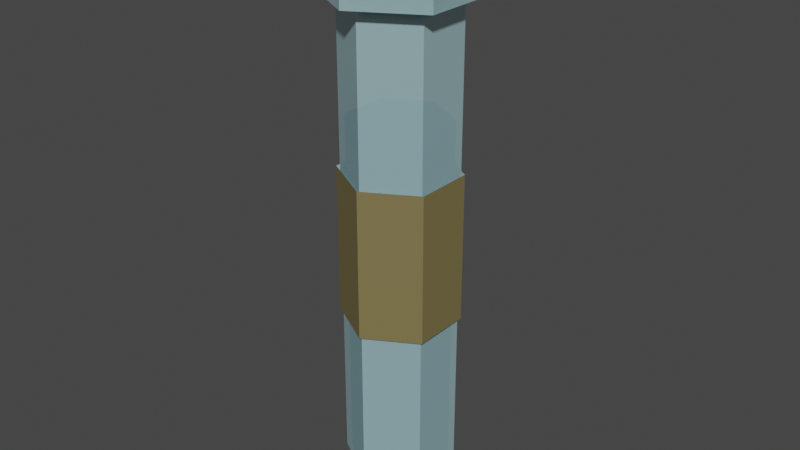 # Source: Water.blend  (saved by Blender 2.93.21; exported with 4.5.12 LTS)
import bpy
from mathutils import Matrix  # noqa: F401  (used for matrix-valued properties, if any)

bpy.ops.wm.read_factory_settings(use_empty=True)
scene = bpy.context.scene
scene.name = 'Scene'

# ---- collections
col_collection = bpy.data.collections.new('Collection'); scene.collection.children.link(col_collection)

# ---- materials (node trees are filled in below, after node groups)
mat_water = bpy.data.materials.new('Water')
mat_water.use_transparent_shadow = False
mat_glass = bpy.data.materials.new('Glass')
mat_glass.surface_render_method = 'BLENDED'
mat_glass.blend_method = 'BLEND'
mat_glass.use_transparent_shadow = False
mat_label = bpy.data.materials.new('Label')
mat_label.use_transparent_shadow = False
mat_cork = bpy.data.materials.new('Cork')
mat_cork.use_transparent_shadow = False

# ---- material node trees
mat_water.use_nodes = True; mat_water.node_tree.nodes.clear()
_N = mat_water.node_tree.nodes; _L = mat_water.node_tree.links
n0 = _N.new('ShaderNodeBsdfPrincipled'); n0.name = 'Principled BSDF'; n0.location = (10, 300)
n0.distribution = 'GGX'
n0.subsurface_method = 'BURLEY'
n0.inputs[0].default_value = (0.007625, 0.4038, 0.8, 1.0)
n0.inputs[3].default_value = 1.45
n0.inputs[27].default_value = (0.0, 0.0, 0.0, 1.0)
n0.inputs[28].default_value = 1.0
n1 = _N.new('ShaderNodeOutputMaterial'); n1.name = 'Material Output'; n1.location = (300, 300)
_L.new(n0.outputs[0], n1.inputs[0])
n1.is_active_output = True
mat_glass.use_nodes = True; mat_glass.node_tree.nodes.clear()
_N = mat_glass.node_tree.nodes; _L = mat_glass.node_tree.links
n0 = _N.new('ShaderNodeBsdfPrincipled'); n0.name = 'Principled BSDF'; n0.location = (10, 300)
n0.distribution = 'GGX'
n0.subsurface_method = 'BURLEY'
n0.inputs[0].default_value = (0.6017, 0.9523, 1.0, 1.0)
n0.inputs[3].default_value = 1.45
n0.inputs[4].default_value = 0.4327
n0.inputs[27].default_value = (0.0, 0.0, 0.0, 1.0)
n0.inputs[28].default_value = 1.0
n1 = _N.new('ShaderNodeOutputMaterial'); n1.name = 'Material Output'; n1.location = (300, 300)
_L.new(n0.outputs[0], n1.inputs[0])
n1.is_active_output = True
mat_label.use_nodes = True; mat_label.node_tree.nodes.clear()
_N = mat_label.node_tree.nodes; _L = mat_label.node_tree.links
n0 = _N.new('ShaderNodeBsdfPrincipled'); n0.name = 'Principled BSDF'; n0.location = (10, 300)
n0.distribution = 'GGX'
n0.subsurface_method = 'BURLEY'
n0.inputs[0].default_value = (0.2039, 0.1665, 0.06793, 1.0)
n0.inputs[3].default_value = 1.45
n0.inputs[27].default_value = (0.0, 0.0, 0.0, 1.0)
n0.inputs[28].default_value = 1.0
n1 = _N.new('ShaderNodeOutputMaterial'); n1.name = 'Material Output'; n1.location = (300, 300)
_L.new(n0.outputs[0], n1.inputs[0])
n1.is_active_output = True
mat_cork.use_nodes = True; mat_cork.node_tree.nodes.clear()
_N = mat_cork.node_tree.nodes; _L = mat_cork.node_tree.links
n0 = _N.new('ShaderNodeBsdfPrincipled'); n0.name = 'Principled BSDF'; n0.location = (10, 300)
n0.distribution = 'GGX'
n0.subsurface_method = 'BURLEY'
n0.inputs[0].default_value = (0.1456, 0.06513, 0.02891, 1.0)
n0.inputs[3].default_value = 1.45
n0.inputs[27].default_value = (0.0, 0.0, 0.0, 1.0)
n0.inputs[28].default_value = 1.0
n1 = _N.new('ShaderNodeOutputMaterial'); n1.name = 'Material Output'; n1.location = (300, 300)
_L.new(n0.outputs[0], n1.inputs[0])
n1.is_active_output = True

# ---- world
world_world = bpy.data.worlds.new('World'); scene.world = world_world
world_world.use_nodes = True; world_world.node_tree.nodes.clear()
_N = world_world.node_tree.nodes; _L = world_world.node_tree.links
n0 = _N.new('ShaderNodeOutputWorld'); n0.name = 'World Output'; n0.location = (300, 300)
n1 = _N.new('ShaderNodeBackground'); n1.name = 'Background'; n1.location = (10, 300)
n1.inputs[0].default_value = (0.05088, 0.05088, 0.05088, 1.0)
_L.new(n1.outputs[0], n0.inputs[0])
n0.is_active_output = True
world_world.color = (0.05088, 0.05088, 0.05088)
world_world.use_sun_shadow = False
world_world.sun_shadow_jitter_overblur = 0.0

# ---- meshes
me_cylinder = bpy.data.meshes.new('Cylinder')
me_cylinder.from_pydata([(-1.161e-07, 1.0, 0.2197), (-1.161e-07, 1.0, 2.22), (0.866, 0.5, 0.2197), (0.866, 0.5, 2.22), (0.866, -0.5, 0.2197), (0.866, -0.5, 2.22), (-2.035e-07, -1.0, 0.2197), (-2.035e-07, -1.0, 2.22), (-0.866, -0.5, 0.2197), (-0.866, -0.5, 2.22), (-0.866, 0.5, 0.2197), (-0.866, 0.5, 2.22), (3.715e-09, 0.8622, 0.08779), (0.7467, 0.4311, 0.08779), (0.7467, -0.4311, 0.08779), (-7.166e-08, -0.8622, 0.08779), (-0.7467, -0.4311, 0.08779), (-0.7467, 0.4311, 0.08779), (1.171e-08, 0.5203, 0.03128), (0.4506, 0.2602, 0.03128), (0.4506, -0.2602, 0.03128), (-3.377e-08, -0.5203, 0.03128), (-0.4506, -0.2602, 0.03128), (-0.4506, 0.2602, 0.03128), (3.356e-09, 0.2172, 0.01493), (0.1881, 0.1086, 0.01493), (0.1881, -0.1086, 0.01493), (-1.563e-08, -0.2172, 0.01493), (-0.1881, -0.1086, 0.01493), (-0.1881, 0.1086, 0.01493)], [], [(0, 1, 3, 2), (2, 3, 5, 4), (4, 5, 7, 6), (6, 7, 9, 8), (3, 1, 11, 9, 7, 5), (8, 9, 11, 10), (10, 11, 1, 0), (6, 8, 16, 15), (17, 12, 18, 23), (2, 4, 14, 13), (8, 10, 17, 16), (0, 2, 13, 12), (4, 6, 15, 14), (10, 0, 12, 17), (22, 23, 29, 28), (15, 16, 22, 21), (13, 14, 20, 19), (16, 17, 23, 22), (14, 15, 21, 20), (12, 13, 19, 18), (24, 25, 26, 27, 28, 29), (20, 21, 27, 26), (18, 19, 25, 24), (23, 18, 24, 29), (21, 22, 28, 27), (19, 20, 26, 25)])
_uv = me_cylinder.uv_layers.new(name='UVMap')
_uv.uv.foreach_set('vector', [1.0, 0.5, 1.0, 1.0, 0.8333, 1.0, 0.8333, 0.5, 0.8333, 0.5, 0.8333, 1.0, 0.6667, 1.0, 0.6667, 0.5, 0.6667, 0.5, 0.6667, 1.0, 0.5, 1.0, 0.5, 0.5, 0.5, 0.5, 0.5, 1.0, 0.3333, 1.0, 0.3333, 0.5, 0.4578, 0.37, 0.25, 0.49, 0.04215, 0.37, 0.04215, 0.13, 0.25, 0.01, 0.4578, 0.13, 0.3333, 0.5, 0.3333, 1.0, 0.1667, 1.0, 0.1667, 0.5, 0.1667, 0.5, 0.1667, 1.0, -8.941e-08, 1.0, -8.941e-08, 0.5, 0.5, 0.5, 0.3333, 0.5, 0.3333, 0.5, 0.5, 0.5, 0.1667, 0.5, -8.941e-08, 0.5, -8.941e-08, 0.5, 0.1667, 0.5, 0.8333, 0.5, 0.6667, 0.5, 0.6667, 0.5, 0.8333, 0.5, 0.3333, 0.5, 0.1667, 0.5, 0.1667, 0.5, 0.3333, 0.5, 1.0, 0.5, 0.8333, 0.5, 0.8333, 0.5, 1.0, 0.5, 0.6667, 0.5, 0.5, 0.5, 0.5, 0.5, 0.6667, 0.5, 0.1667, 0.5, -8.941e-08, 0.5, -8.941e-08, 0.5, 0.1667, 0.5, 0.3333, 0.5, 0.1667, 0.5, 0.1667, 0.5, 0.3333, 0.5, 0.5, 0.5, 0.3333, 0.5, 0.3333, 0.5, 0.5, 0.5, 0.8333, 0.5, 0.6667, 0.5, 0.6667, 0.5, 0.8333, 0.5, 0.3333, 0.5, 0.1667, 0.5, 0.1667, 0.5, 0.3333, 0.5, 0.6667, 0.5, 0.5, 0.5, 0.5, 0.5, 0.6667, 0.5, 1.0, 0.5, 0.8333, 0.5, 0.8333, 0.5, 1.0, 0.5, 0.75, 0.49, 0.9578, 0.37, 0.9578, 0.13, 0.75, 0.01, 0.5422, 0.13, 0.5422, 0.37, 0.6667, 0.5, 0.5, 0.5, 0.5, 0.5, 0.6667, 0.5, 1.0, 0.5, 0.8333, 0.5, 0.8333, 0.5, 1.0, 0.5, 0.1667, 0.5, -8.941e-08, 0.5, -8.941e-08, 0.5, 0.1667, 0.5, 0.5, 0.5, 0.3333, 0.5, 0.3333, 0.5, 0.5, 0.5, 0.8333, 0.5, 0.6667, 0.5, 0.6667, 0.5, 0.8333, 0.5])
me_cylinder.materials.append(mat_water)
me_cylinder.use_remesh_fix_poles = True
me_cylinder.use_remesh_preserve_attributes = False
me_cylinder.update()
me_cylinder_001 = bpy.data.meshes.new('Cylinder.001')
me_cylinder_001.from_pydata([(-1.044e-07, 1.0, 0.2047), (-1.044e-07, 1.0, 2.549), (0.866, 0.5, 0.2047), (0.866, 0.5, 2.549), (0.866, -0.5, 0.2047), (0.866, -0.5, 2.549), (-1.918e-07, -1.0, 0.2047), (-1.918e-07, -1.0, 2.549), (-0.866, -0.5, 0.2047), (-0.866, -0.5, 2.549), (-0.866, 0.5, 0.2047), (-0.866, 0.5, 2.549), (1.536e-08, 0.8622, 0.07286), (0.7467, 0.4311, 0.07286), (0.7467, -0.4311, 0.07286), (-6.002e-08, -0.8622, 0.07286), (-0.7467, -0.4311, 0.07286), (-0.7467, 0.4311, 0.07286), (2.335e-08, 0.5203, 0.01635), (0.4506, 0.2602, 0.01635), (0.4506, -0.2602, 0.01635), (-2.213e-08, -0.5203, 0.01635), (-0.4506, -0.2602, 0.01635), (-0.4506, 0.2602, 0.01635), (1.5e-08, 0.2172, -1.192e-07), (0.1881, 0.1086, -1.192e-07), (0.1881, -0.1086, -1.192e-07), (-3.991e-09, -0.2172, -1.192e-07), (-0.1881, -0.1086, -1.192e-07), (-0.1881, 0.1086, -1.192e-07), (-1.044e-07, 1.0, 1.028), (-1.044e-07, 1.0, 1.725), (0.866, 0.5, 1.725), (0.866, 0.5, 1.028), (0.866, -0.5, 1.725), (0.866, -0.5, 1.028), (-1.918e-07, -1.0, 1.725), (-1.918e-07, -1.0, 1.028), (-0.866, -0.5, 1.725), (-0.866, -0.5, 1.028), (-0.866, 0.5, 1.725), (-0.866, 0.5, 1.028), (-1.041e-07, 1.06, 1.007), (-1.041e-07, 1.06, 1.746), (0.918, 0.53, 1.746), (0.918, 0.53, 1.007), (0.918, -0.53, 1.746), (0.918, -0.53, 1.007), (-1.968e-07, -1.06, 1.746), (-1.968e-07, -1.06, 1.007), (-0.918, -0.53, 1.746), (-0.918, -0.53, 1.007), (-0.918, 0.53, 1.746), (-0.918, 0.53, 1.007), (1.17, 0.6754, 2.549), (-9.746e-08, 1.351, 2.549), (1.17, -0.6754, 2.549), (-2.155e-07, -1.351, 2.549), (-1.17, -0.6754, 2.549), (-1.17, 0.6754, 2.549), (1.17, 0.6754, 2.703), (-1.007e-07, 1.351, 2.703), (1.17, -0.6754, 2.703), (-2.188e-07, -1.351, 2.703), (-1.17, -0.6754, 2.703), (-1.17, 0.6754, 2.703), (0.7875, 0.4547, 2.703), (-7.812e-08, 0.9093, 2.703), (0.7875, -0.4547, 2.703), (-1.48e-07, -0.9093, 2.703), (-0.7875, -0.4547, 2.703), (-0.7875, 0.4547, 2.703), (1.17, 0.6754, 2.703), (-1.007e-07, 1.351, 2.703), (1.17, -0.6754, 2.703), (-2.188e-07, -1.351, 2.703), (-1.17, -0.6754, 2.703), (-1.17, 0.6754, 2.703), (0.7347, 0.4242, 2.489), (-3.582e-08, 0.8484, 2.489), (0.7347, -0.4242, 2.489), (-1.01e-07, -0.8484, 2.489), (-0.7347, -0.4242, 2.489), (-0.7347, 0.4242, 2.489)], [], [(31, 1, 3, 32), (32, 3, 5, 34), (34, 5, 7, 36), (36, 7, 9, 38), (9, 7, 57, 58), (38, 9, 11, 40), (40, 11, 1, 31), (6, 8, 16, 15), (17, 12, 18, 23), (2, 4, 14, 13), (8, 10, 17, 16), (0, 2, 13, 12), (4, 6, 15, 14), (10, 0, 12, 17), (22, 23, 29, 28), (15, 16, 22, 21), (13, 14, 20, 19), (16, 17, 23, 22), (14, 15, 21, 20), (12, 13, 19, 18), (24, 25, 26, 27, 28, 29), (20, 21, 27, 26), (18, 19, 25, 24), (23, 18, 24, 29), (21, 22, 28, 27), (19, 20, 26, 25), (10, 41, 30, 0), (33, 30, 42, 45), (8, 39, 41, 10), (38, 40, 52, 50), (6, 37, 39, 8), (37, 35, 47, 49), (4, 35, 37, 6), (32, 34, 46, 44), (2, 33, 35, 4), (41, 39, 51, 53), (0, 30, 33, 2), (36, 38, 50, 48), (53, 52, 43, 42), (51, 50, 52, 53), (49, 48, 50, 51), (47, 46, 48, 49), (45, 44, 46, 47), (42, 43, 44, 45), (30, 41, 53, 42), (34, 36, 48, 46), (39, 37, 49, 51), (31, 32, 44, 43), (40, 31, 43, 52), (35, 33, 45, 47), (56, 54, 60, 62), (5, 3, 54, 56), (11, 9, 58, 59), (3, 1, 55, 54), (7, 5, 56, 57), (1, 11, 59, 55), (60, 61, 73, 72), (59, 58, 64, 65), (57, 56, 62, 63), (54, 55, 61, 60), (55, 59, 65, 61), (58, 57, 63, 64), (71, 70, 82, 83), (61, 65, 77, 73), (64, 63, 75, 76), (62, 60, 72, 74), (65, 64, 76, 77), (63, 62, 74, 75), (67, 66, 72, 73), (66, 68, 74, 72), (68, 69, 75, 74), (69, 70, 76, 75), (70, 71, 77, 76), (71, 67, 73, 77), (69, 68, 80, 81), (66, 67, 79, 78), (67, 71, 83, 79), (70, 69, 81, 82), (68, 66, 78, 80), (78, 80, 81, 82, 83, 79)])
me_cylinder_001.polygons.foreach_set('material_index', [0, 0, 0, 0, 0, 0, 0, 0, 0, 0, 0, 0, 0, 0, 0, 0, 0, 0, 0, 0, 0, 0, 0, 0, 0, 0, 0, 0, 0, 0, 0, 0, 0, 0, 0, 0, 0, 0, 1, 1, 1, 1, 1, 1, 0, 0, 0, 0, 0, 0, 0, 0, 0, 0, 0, 0, 0, 0, 0, 0, 0, 0, 0, 0, 0, 0, 0, 0, 0, 0, 0, 0, 0, 0, 0, 0, 0, 0, 0, 0])
_uv = me_cylinder_001.uv_layers.new(name='UVMap')
_uv.uv.foreach_set('vector', [1.0, 0.8333, 1.0, 1.0, 0.8333, 1.0, 0.8333, 0.8333, 0.8333, 0.8333, 0.8333, 1.0, 0.6667, 1.0, 0.6667, 0.8333, 0.6667, 0.8333, 0.6667, 1.0, 0.5, 1.0, 0.5, 0.8333, 0.5, 0.8333, 0.5, 1.0, 0.3333, 1.0, 0.3333, 0.8333, 0.3333, 1.0, 0.5, 1.0, 0.5, 1.0, 0.3333, 1.0, 0.3333, 0.8333, 0.3333, 1.0, 0.1667, 1.0, 0.1667, 0.8333, 0.1667, 0.8333, 0.1667, 1.0, -8.941e-08, 1.0, -8.941e-08, 0.8333, 0.5, 0.5, 0.3333, 0.5, 0.3333, 0.5, 0.5, 0.5, 0.1667, 0.5, -8.941e-08, 0.5, -8.941e-08, 0.5, 0.1667, 0.5, 0.8333, 0.5, 0.6667, 0.5, 0.6667, 0.5, 0.8333, 0.5, 0.3333, 0.5, 0.1667, 0.5, 0.1667, 0.5, 0.3333, 0.5, 1.0, 0.5, 0.8333, 0.5, 0.8333, 0.5, 1.0, 0.5, 0.6667, 0.5, 0.5, 0.5, 0.5, 0.5, 0.6667, 0.5, 0.1667, 0.5, -8.941e-08, 0.5, -8.941e-08, 0.5, 0.1667, 0.5, 0.3333, 0.5, 0.1667, 0.5, 0.1667, 0.5, 0.3333, 0.5, 0.5, 0.5, 0.3333, 0.5, 0.3333, 0.5, 0.5, 0.5, 0.8333, 0.5, 0.6667, 0.5, 0.6667, 0.5, 0.8333, 0.5, 0.3333, 0.5, 0.1667, 0.5, 0.1667, 0.5, 0.3333, 0.5, 0.6667, 0.5, 0.5, 0.5, 0.5, 0.5, 0.6667, 0.5, 1.0, 0.5, 0.8333, 0.5, 0.8333, 0.5, 1.0, 0.5, 0.75, 0.49, 0.9578, 0.37, 0.9578, 0.13, 0.75, 0.01, 0.5422, 0.13, 0.5422, 0.37, 0.6667, 0.5, 0.5, 0.5, 0.5, 0.5, 0.6667, 0.5, 1.0, 0.5, 0.8333, 0.5, 0.8333, 0.5, 1.0, 0.5, 0.1667, 0.5, -8.941e-08, 0.5, -8.941e-08, 0.5, 0.1667, 0.5, 0.5, 0.5, 0.3333, 0.5, 0.3333, 0.5, 0.5, 0.5, 0.8333, 0.5, 0.6667, 0.5, 0.6667, 0.5, 0.8333, 0.5, 0.1667, 0.5, 0.1667, 0.6667, -8.941e-08, 0.6667, -8.941e-08, 0.5, 0.8333, 0.6667, 1.0, 0.6667, 1.0, 0.6667, 0.8333, 0.6667, 0.3333, 0.5, 0.3333, 0.6667, 0.1667, 0.6667, 0.1667, 0.5, 0.3333, 0.8333, 0.1667, 0.8333, 0.1667, 0.8333, 0.3333, 0.8333, 0.5, 0.5, 0.5, 0.6667, 0.3333, 0.6667, 0.3333, 0.5, 0.5, 0.6667, 0.6667, 0.6667, 0.6667, 0.6667, 0.5, 0.6667, 0.6667, 0.5, 0.6667, 0.6667, 0.5, 0.6667, 0.5, 0.5, 0.8333, 0.8333, 0.6667, 0.8333, 0.6667, 0.8333, 0.8333, 0.8333, 0.8333, 0.5, 0.8333, 0.6667, 0.6667, 0.6667, 0.6667, 0.5, 0.1667, 0.6667, 0.3333, 0.6667, 0.3333, 0.6667, 0.1667, 0.6667, 1.0, 0.5, 1.0, 0.6667, 0.8333, 0.6667, 0.8333, 0.5, 0.5, 0.8333, 0.3333, 0.8333, 0.3333, 0.8333, 0.5, 0.8333, 0.1667, 0.6667, 0.1667, 0.8333, -8.941e-08, 0.8333, -8.941e-08, 0.6667, 0.3333, 0.6667, 0.3333, 0.8333, 0.1667, 0.8333, 0.1667, 0.6667, 0.5, 0.6667, 0.5, 0.8333, 0.3333, 0.8333, 0.3333, 0.6667, 0.6667, 0.6667, 0.6667, 0.8333, 0.5, 0.8333, 0.5, 0.6667, 0.8333, 0.6667, 0.8333, 0.8333, 0.6667, 0.8333, 0.6667, 0.6667, 1.0, 0.6667, 1.0, 0.8333, 0.8333, 0.8333, 0.8333, 0.6667, -8.941e-08, 0.6667, 0.1667, 0.6667, 0.1667, 0.6667, -8.941e-08, 0.6667, 0.6667, 0.8333, 0.5, 0.8333, 0.5, 0.8333, 0.6667, 0.8333, 0.3333, 0.6667, 0.5, 0.6667, 0.5, 0.6667, 0.3333, 0.6667, 1.0, 0.8333, 0.8333, 0.8333, 0.8333, 0.8333, 1.0, 0.8333, 0.1667, 0.8333, -8.941e-08, 0.8333, -8.941e-08, 0.8333, 0.1667, 0.8333, 0.6667, 0.6667, 0.8333, 0.6667, 0.8333, 0.6667, 0.6667, 0.6667, 0.6667, 1.0, 0.8333, 1.0, 0.8333, 1.0, 0.6667, 1.0, 0.6667, 1.0, 0.8333, 1.0, 0.8333, 1.0, 0.6667, 1.0, 0.1667, 1.0, 0.3333, 1.0, 0.3333, 1.0, 0.1667, 1.0, 0.8333, 1.0, 1.0, 1.0, 1.0, 1.0, 0.8333, 1.0, 0.5, 1.0, 0.6667, 1.0, 0.6667, 1.0, 0.5, 1.0, -8.941e-08, 1.0, 0.1667, 1.0, 0.1667, 1.0, -8.941e-08, 1.0, 0.8333, 1.0, 1.0, 1.0, 1.0, 1.0, 0.8333, 1.0, 0.1667, 1.0, 0.3333, 1.0, 0.3333, 1.0, 0.1667, 1.0, 0.5, 1.0, 0.6667, 1.0, 0.6667, 1.0, 0.5, 1.0, 0.8333, 1.0, 1.0, 1.0, 1.0, 1.0, 0.8333, 1.0, -8.941e-08, 1.0, 0.1667, 1.0, 0.1667, 1.0, -8.941e-08, 1.0, 0.3333, 1.0, 0.5, 1.0, 0.5, 1.0, 0.3333, 1.0, 0.1254, 0.3219, 0.1254, 0.1781, 0.1254, 0.1781, 0.1254, 0.3219, -8.941e-08, 1.0, 0.1667, 1.0, 0.1667, 1.0, -8.941e-08, 1.0, 0.3333, 1.0, 0.5, 1.0, 0.5, 1.0, 0.3333, 1.0, 0.6667, 1.0, 0.8333, 1.0, 0.8333, 1.0, 0.6667, 1.0, 0.1667, 1.0, 0.3333, 1.0, 0.3333, 1.0, 0.1667, 1.0, 0.5, 1.0, 0.6667, 1.0, 0.6667, 1.0, 0.5, 1.0, 0.25, 0.3939, 0.3746, 0.3219, 0.4578, 0.37, 0.25, 0.49, 0.3746, 0.3219, 0.3746, 0.1781, 0.4578, 0.13, 0.4578, 0.37, 0.3746, 0.1781, 0.25, 0.1061, 0.25, 0.01, 0.4578, 0.13, 0.25, 0.1061, 0.1254, 0.1781, 0.04215, 0.13, 0.25, 0.01, 0.1254, 0.1781, 0.1254, 0.3219, 0.04215, 0.37, 0.04215, 0.13, 0.1254, 0.3219, 0.25, 0.3939, 0.25, 0.49, 0.04215, 0.37, 0.25, 0.1061, 0.3746, 0.1781, 0.3746, 0.1781, 0.25, 0.1061, 0.3746, 0.3219, 0.25, 0.3939, 0.25, 0.3939, 0.3746, 0.3219, 0.25, 0.3939, 0.1254, 0.3219, 0.1254, 0.3219, 0.25, 0.3939, 0.1254, 0.1781, 0.25, 0.1061, 0.25, 0.1061, 0.1254, 0.1781, 0.3746, 0.1781, 0.3746, 0.3219, 0.3746, 0.3219, 0.3746, 0.1781, 0.0, 0.0, 0.0, 0.0, 0.0, 0.0, 0.0, 0.0, 0.0, 0.0, 0.0, 0.0])
me_cylinder_001.materials.append(mat_glass)
me_cylinder_001.materials.append(mat_label)
me_cylinder_001.use_remesh_fix_poles = True
me_cylinder_001.use_remesh_preserve_attributes = False
me_cylinder_001.update()
me_cylinder_002 = bpy.data.meshes.new('Cylinder.002')
me_cylinder_002.from_pydata([(-1.281e-07, 1.0, 11.26), (-1.258e-07, 1.113, 13.26), (0.866, 0.5, 11.26), (0.9637, 0.5564, 13.26), (0.866, -0.5, 11.26), (0.9637, -0.5564, 13.26), (-2.155e-07, -1.0, 11.26), (-2.231e-07, -1.113, 13.26), (-0.866, -0.5, 11.26), (-0.9637, -0.5564, 13.26), (-0.866, 0.5, 11.26), (-0.9637, 0.5564, 13.26)], [], [(0, 1, 3, 2), (2, 3, 5, 4), (4, 5, 7, 6), (6, 7, 9, 8), (3, 1, 11, 9, 7, 5), (8, 9, 11, 10), (10, 11, 1, 0), (0, 2, 4, 6, 8, 10)])
_uv = me_cylinder_002.uv_layers.new(name='UVMap')
_uv.uv.foreach_set('vector', [1.0, 0.5, 1.0, 1.0, 0.8333, 1.0, 0.8333, 0.5, 0.8333, 0.5, 0.8333, 1.0, 0.6667, 1.0, 0.6667, 0.5, 0.6667, 0.5, 0.6667, 1.0, 0.5, 1.0, 0.5, 0.5, 0.5, 0.5, 0.5, 1.0, 0.3333, 1.0, 0.3333, 0.5, 0.4578, 0.37, 0.25, 0.49, 0.04215, 0.37, 0.04215, 0.13, 0.25, 0.01, 0.4578, 0.13, 0.3333, 0.5, 0.3333, 1.0, 0.1667, 1.0, 0.1667, 0.5, 0.1667, 0.5, 0.1667, 1.0, -8.941e-08, 1.0, -8.941e-08, 0.5, 0.75, 0.49, 0.9578, 0.37, 0.9578, 0.13, 0.75, 0.01, 0.5422, 0.13, 0.5422, 0.37])
me_cylinder_002.materials.append(mat_cork)
me_cylinder_002.use_remesh_fix_poles = True
me_cylinder_002.use_remesh_preserve_attributes = False
me_cylinder_002.update()

# ---- objects
ob_water = bpy.data.objects.new('Water', me_cylinder)
ob_flask = bpy.data.objects.new('Flask', me_cylinder_001)
ob_cylinder = bpy.data.objects.new('Cylinder', me_cylinder_002)

# ---- transforms, parenting, visibility, modifiers, constraints
ob_water.location = (0.0, 0.0, 0.0)
ob_water.scale = (0.02289, 0.02289, 0.08402)
ob_flask.location = (0.0, 0.0, 0.0)
ob_flask.scale = (0.02544, 0.02544, 0.09339)
ob_cylinder.location = (0.0, 0.0, 0.0)
ob_cylinder.scale = (0.02075, 0.02075, 0.02075)

# ---- collection membership
col_collection.objects.link(ob_water)
col_collection.objects.link(ob_flask)
col_collection.objects.link(ob_cylinder)

# ---- scene / render settings (as saved in the file)
scene.frame_start = 1; scene.frame_end = 250; scene.frame_set(1)
scene.render.engine = 'BLENDER_EEVEE_NEXT'
scene.cycles.use_denoising = False
scene.cycles.samples = 128
scene.cycles.sampling_pattern = 'TABULATED_SOBOL'
scene.cycles.use_adaptive_sampling = False
scene.cycles.use_light_tree = False
scene.view_settings.view_transform = 'Filmic'
bpy.context.view_layer.update()

# ---- added for rendering (the .blend has no active camera and no usable light): camera, sun
cam_auto = bpy.data.cameras.new('AutoCamera')
cam_auto.lens = 50.0
cam_auto.sensor_width = 36.0
cam_auto.clip_end = 1000.0
ob_auto_camera = bpy.data.objects.new('AutoCamera', cam_auto)
scene.collection.objects.link(ob_auto_camera)
ob_auto_camera.location = (0.268141, -0.32177, 0.352102)
ob_auto_camera.rotation_euler = (1.09748, -7.21219e-08, 0.694738)
scene.camera = ob_auto_camera
light_auto_sun = bpy.data.lights.new('AutoSun', 'SUN')
light_auto_sun.energy = 3.0
light_auto_sun.angle = 0.0523599
ob_auto_sun = bpy.data.objects.new('AutoSun', light_auto_sun)
scene.collection.objects.link(ob_auto_sun)
ob_auto_sun.rotation_euler = (0.872665, 0.174533, 0.523599)
bpy.context.view_layer.update()
